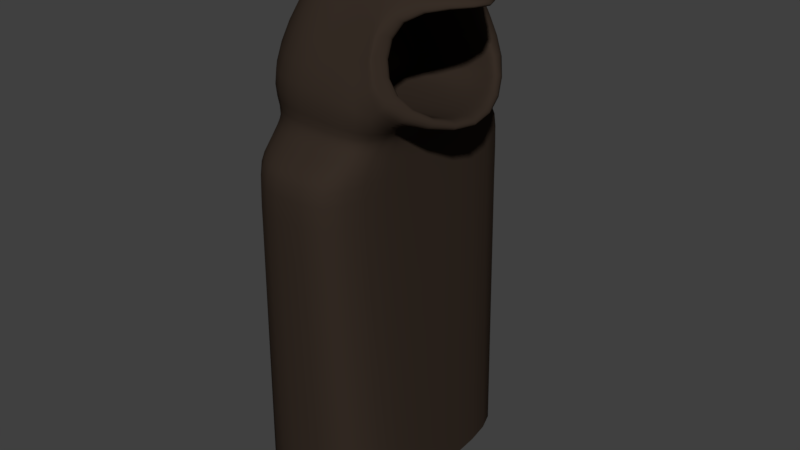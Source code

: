 # Source: fantom.blend  (saved by Blender 2.79.0; exported with 4.5.12 LTS)
import bpy
from mathutils import Matrix  # noqa: F401  (used for matrix-valued properties, if any)

bpy.ops.wm.read_factory_settings(use_empty=True)
scene = bpy.context.scene
scene.name = 'Scene'

# ---- collections
col_collection_1 = bpy.data.collections.new('Collection 1'); scene.collection.children.link(col_collection_1)

# ---- materials (node trees are filled in below, after node groups)
mat_fantom = bpy.data.materials.new('fantom')
mat_fantom.alpha_threshold = 0.0
mat_fantom.roughness = 0.5

# ---- material node trees
mat_fantom.use_nodes = True; mat_fantom.node_tree.nodes.clear()
_N = mat_fantom.node_tree.nodes; _L = mat_fantom.node_tree.links
n0 = _N.new('ShaderNodeOutputMaterial'); n0.name = 'Material Output'; n0.location = (300, 300)
n1 = _N.new('ShaderNodeBsdfDiffuse'); n1.name = 'Diffuse BSDF'; n1.location = (10, 300)
n1.inputs[0].default_value = (0.03741, 0.02591, 0.01896, 1.0)
_L.new(n1.outputs[0], n0.inputs[0])
n0.is_active_output = True

# ---- world
world_world = bpy.data.worlds.new('World'); scene.world = world_world
world_world.color = (0.05088, 0.05088, 0.05088)
world_world.use_sun_shadow = False
world_world.sun_shadow_jitter_overblur = 0.0
world_world.cycles.sampling_method = 'MANUAL'

# ---- meshes
me_cube_001 = bpy.data.meshes.new('Cube.001')
me_cube_001.from_pydata([(-0.6435, -1.15, -1.0), (-0.391, -0.5131, 3.734), (-0.6435, 1.15, -1.0), (-0.391, 0.5131, 3.734), (0.6435, -1.15, -1.0), (0.3749, -0.5826, 3.725), (0.6435, 1.15, -1.0), (0.3296, 0.5826, 3.725), (-0.5086, -0.7904, 2.575), (-0.5086, 0.7904, 2.575), (0.5086, 0.7904, 2.575), (0.5086, -0.7904, 2.575), (-0.6435, -1.0, 2.889), (-0.6435, 1.0, 2.889), (0.5982, 1.0, 2.835), (0.6435, -1.0, 2.727), (-0.5174, 1.243, 2.342), (0.5174, 1.243, 2.342), (0.5174, -1.243, 2.342), (-0.5174, -1.243, 2.342), (-1.162, 0.0, -1.0), (-0.748, 0.0, 3.928), (0.6681, 0.0, -1.0), (0.2861, 0.0, 3.946), (0.4763, 0.0, 2.575), (-0.9704, 0.0, 2.575), (0.6681, 0.0, 2.652), (-1.162, 0.0, 2.889), (-0.983, 0.0, 2.342), (0.4888, 0.0, 2.342), (1.465, 0.0, 3.571), (0.4798, -0.469, 3.615), (0.4798, 0.469, 3.615), (0.6604, 0.7569, 2.703), (0.6604, -0.7569, 2.757), (1.116, 0.0, 2.575), (1.41, 0.0, 3.701), (0.299, -0.5826, 3.728), (0.3844, 0.5826, 3.728), (0.653, 1.0, 2.892), (0.5676, -1.0, 2.892), (1.158, 0.0, 2.434), (0.4059, 0.0, 3.792), (0.4174, -0.4889, 3.635), (0.4174, 0.4889, 3.635), (0.6134, 0.7994, 3.011), (0.6134, -0.7994, 3.011), (0.6828, 0.0, 2.662), (-0.5034, 0.0, 3.478), (-0.2265, 0.0, 2.724), (-0.4295, -0.469, 3.301), (-0.4295, 0.469, 3.301), (-0.2489, 0.7569, 2.723), (-0.2489, -0.7569, 2.723), (-0.238, 0.0, 3.367), (-0.01105, 0.0, 2.748), (-0.1774, -0.3844, 3.222), (-0.1774, 0.3844, 3.222), (-0.02937, 0.6204, 2.747), (-0.02937, -0.6204, 2.747), (0.0005188, 1.15, -1.0), (-0.002131, 0.5016, 3.727), (0.0005188, -1.15, -1.0), (-0.002131, -0.5016, 3.727), (0.00041, -0.7904, 2.575), (0.00041, 0.7904, 2.575), (0.0005188, -1.0, 2.889), (0.0005188, 1.0, 2.889), (0.0004172, 1.243, 2.342), (0.0004172, -1.243, 2.342), (-0.2418, 0.0, 3.942), (-0.529, 1.234, 2.035), (0.529, 1.234, 2.035), (0.529, -1.234, 2.035), (-0.529, -1.234, 2.035), (0.5053, 0.0, 2.035), (-0.9994, 0.0, 2.035), (0.0004265, -1.234, 2.035), (0.0004265, 1.234, 2.035)], [], [(27, 21, 3, 13), (67, 61, 7, 14), (5, 15, 40, 37), (66, 63, 1, 12), (70, 21, 1, 63), (69, 64, 8, 19), (29, 24, 11, 18), (68, 65, 10, 17), (28, 25, 9, 16), (64, 66, 12, 8), (24, 26, 15, 11), (65, 67, 14, 10), (25, 27, 13, 9), (76, 28, 16, 71), (78, 68, 17, 72), (75, 29, 18, 73), (77, 69, 19, 74), (72, 17, 29, 75), (74, 19, 28, 76), (8, 12, 27, 25), (10, 14, 26, 24), (19, 8, 25, 28), (17, 10, 24, 29), (61, 3, 21, 70), (15, 26, 41, 40), (12, 1, 21, 27), (47, 33, 52, 49), (42, 31, 50, 48), (23, 5, 37, 36), (7, 23, 36, 38), (14, 7, 38, 39), (26, 14, 39, 41), (43, 30, 36, 37), (44, 45, 39, 38), (46, 43, 37, 40), (35, 46, 40, 41), (30, 44, 38, 36), (45, 35, 41, 39), (31, 42, 30, 43), (32, 33, 45, 44), (34, 31, 43, 46), (47, 34, 46, 35), (42, 32, 44, 30), (33, 47, 35, 45), (53, 49, 55, 59), (49, 52, 58, 55), (34, 47, 49, 53), (33, 32, 51, 52), (32, 42, 48, 51), (31, 34, 53, 50), (55, 54, 56, 59), (58, 57, 54, 55), (52, 51, 57, 58), (51, 48, 54, 57), (50, 53, 59, 56), (48, 50, 56, 54), (7, 61, 70, 23), (73, 18, 69, 77), (71, 16, 68, 78), (9, 13, 67, 65), (11, 15, 66, 64), (16, 9, 65, 68), (18, 11, 64, 69), (23, 70, 63, 5), (15, 5, 63, 66), (13, 3, 61, 67), (2, 71, 78, 60), (4, 73, 77, 62), (0, 74, 76, 20), (6, 72, 75, 22), (62, 77, 74, 0), (22, 75, 73, 4), (60, 78, 72, 6), (20, 76, 71, 2)])
me_cube_001.polygons.foreach_set('use_smooth', [True] * 74)
me_cube_001.materials.append(mat_fantom)
me_cube_001.use_remesh_preserve_volume = False
me_cube_001.use_remesh_preserve_attributes = False
me_cube_001.use_mirror_vertex_groups = False
me_cube_001.update()

# ---- objects
ob_cube_001 = bpy.data.objects.new('Cube.001', me_cube_001)

# ---- transforms, parenting, visibility, modifiers, constraints
ob_cube_001.location = (-4.499, 5.945, 0.7554)
ob_cube_001.scale = (0.3405, 0.3405, 0.3405)
ob_cube_001.lineart.crease_threshold = 0.0
_m = ob_cube_001.modifiers.new('Subsurf', 'SUBSURF')
_m.uv_smooth = 'PRESERVE_CORNERS'
_m.quality = 2
_m.show_only_control_edges = False

# ---- collection membership
col_collection_1.objects.link(ob_cube_001)

# ---- scene / render settings (as saved in the file)
scene.frame_start = 1; scene.frame_end = 250; scene.frame_set(1)
scene.render.engine = 'CYCLES'
scene.render.resolution_percentage = 50
scene.render.dither_intensity = 0.0
scene.cycles.use_denoising = False
scene.cycles.samples = 128
scene.cycles.sampling_pattern = 'TABULATED_SOBOL'
scene.cycles.use_adaptive_sampling = False
scene.cycles.use_light_tree = False
scene.cycles.blur_glossy = 0.0
scene.cycles.sample_clamp_indirect = 0.0
scene.view_settings.view_transform = 'Standard'
bpy.context.view_layer.update()

# ---- added for rendering (the .blend has no active camera and no usable light): camera, sun
cam_auto = bpy.data.cameras.new('AutoCamera')
cam_auto.lens = 50.0
cam_auto.sensor_width = 36.0
cam_auto.clip_end = 1000.0
ob_auto_camera = bpy.data.objects.new('AutoCamera', cam_auto)
scene.collection.objects.link(ob_auto_camera)
ob_auto_camera.location = (-2.51662, 3.62882, 2.80125)
ob_auto_camera.rotation_euler = (1.09748, -7.21219e-08, 0.694738)
scene.camera = ob_auto_camera
light_auto_sun = bpy.data.lights.new('AutoSun', 'SUN')
light_auto_sun.energy = 3.0
light_auto_sun.angle = 0.0523599
ob_auto_sun = bpy.data.objects.new('AutoSun', light_auto_sun)
scene.collection.objects.link(ob_auto_sun)
ob_auto_sun.rotation_euler = (0.872665, 0.174533, 0.523599)
bpy.context.view_layer.update()
